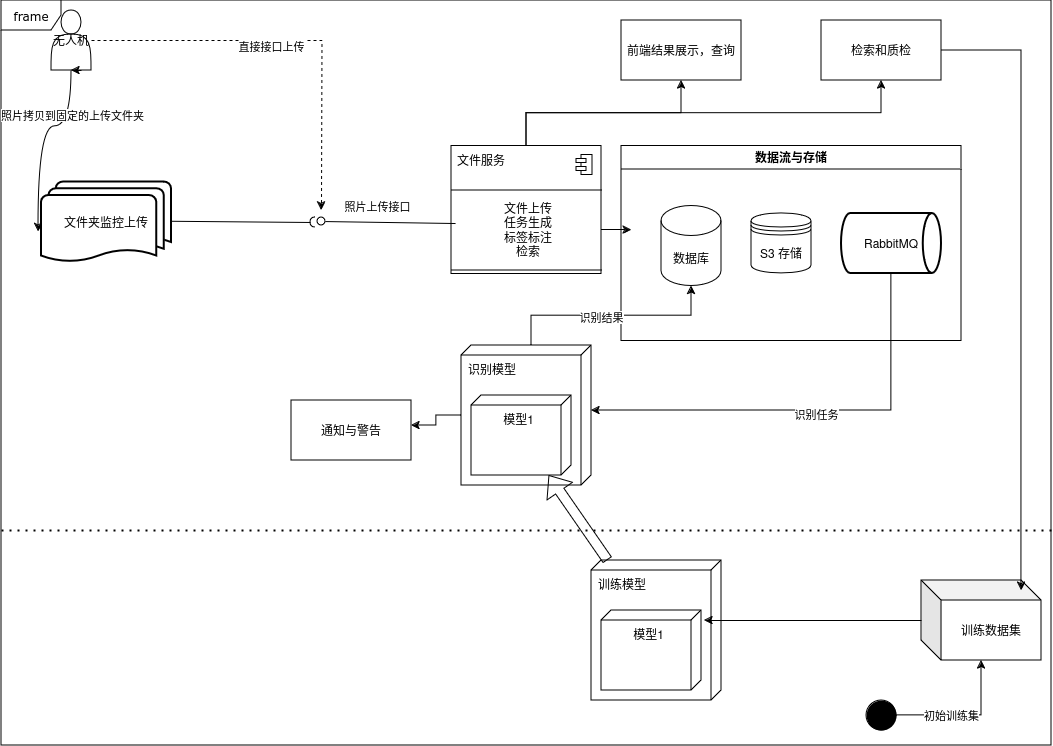

The diagram above was exported from draw.io. Its source (the exported page's mxGraphModel, read from the mxfile embedded in the PNG):
<mxGraphModel dx="1434" dy="774" grid="1" gridSize="10" guides="1" tooltips="1" connect="1" arrows="1" fold="1" page="1" pageScale="1" pageWidth="1100" pageHeight="850" background="none" math="0" shadow="0">
  <root>
    <mxCell id="0" />
    <mxCell id="1" parent="0" />
    <mxCell id="2a3bc250acf0617d-8" value="frame" style="shape=umlFrame;whiteSpace=wrap;html=1;rounded=1;shadow=0;comic=0;labelBackgroundColor=none;strokeWidth=1;fontFamily=Verdana;fontSize=12;align=center;movable=0;resizable=0;rotatable=0;deletable=0;editable=0;locked=1;connectable=0;" parent="1" vertex="1">
      <mxGeometry x="20" y="10" width="1050" height="745" as="geometry" />
    </mxCell>
    <mxCell id="KeID--GRCDygiFUdQbDZ-1" value="数据流与存储" style="swimlane;whiteSpace=wrap;html=1;" vertex="1" parent="1">
      <mxGeometry x="640" y="155.5" width="340" height="195" as="geometry" />
    </mxCell>
    <mxCell id="KeID--GRCDygiFUdQbDZ-2" value="数据库" style="shape=cylinder3;whiteSpace=wrap;html=1;boundedLbl=1;backgroundOutline=1;size=15;" vertex="1" parent="KeID--GRCDygiFUdQbDZ-1">
      <mxGeometry x="40" y="60" width="60" height="80" as="geometry" />
    </mxCell>
    <mxCell id="KeID--GRCDygiFUdQbDZ-4" value="S3 存储" style="shape=datastore;whiteSpace=wrap;html=1;" vertex="1" parent="KeID--GRCDygiFUdQbDZ-1">
      <mxGeometry x="130" y="67.5" width="60" height="60" as="geometry" />
    </mxCell>
    <mxCell id="KeID--GRCDygiFUdQbDZ-6" value="RabbitMQ" style="strokeWidth=2;html=1;shape=mxgraph.flowchart.direct_data;whiteSpace=wrap;" vertex="1" parent="KeID--GRCDygiFUdQbDZ-1">
      <mxGeometry x="220" y="67.5" width="100" height="60" as="geometry" />
    </mxCell>
    <mxCell id="KeID--GRCDygiFUdQbDZ-8" value="" style="fontStyle=1;align=center;verticalAlign=top;childLayout=stackLayout;horizontal=1;horizontalStack=0;resizeParent=1;resizeParentMax=0;resizeLast=0;marginBottom=0;" vertex="1" parent="1">
      <mxGeometry x="470" y="155.5" width="150" height="128" as="geometry" />
    </mxCell>
    <mxCell id="KeID--GRCDygiFUdQbDZ-9" value="文件服务" style="html=1;align=left;spacingLeft=4;verticalAlign=top;strokeColor=none;fillColor=none;whiteSpace=wrap;" vertex="1" parent="KeID--GRCDygiFUdQbDZ-8">
      <mxGeometry width="150" height="40" as="geometry" />
    </mxCell>
    <mxCell id="KeID--GRCDygiFUdQbDZ-10" value="" style="shape=module;jettyWidth=10;jettyHeight=4;" vertex="1" parent="KeID--GRCDygiFUdQbDZ-9">
      <mxGeometry x="1" width="16" height="20" relative="1" as="geometry">
        <mxPoint x="-25" y="9" as="offset" />
      </mxGeometry>
    </mxCell>
    <mxCell id="KeID--GRCDygiFUdQbDZ-11" value="" style="line;strokeWidth=1;fillColor=none;align=left;verticalAlign=middle;spacingTop=-1;spacingLeft=3;spacingRight=3;rotatable=0;labelPosition=right;points=[];portConstraint=eastwest;" vertex="1" parent="KeID--GRCDygiFUdQbDZ-8">
      <mxGeometry y="40" width="150" height="8" as="geometry" />
    </mxCell>
    <mxCell id="KeID--GRCDygiFUdQbDZ-42" style="edgeStyle=orthogonalEdgeStyle;rounded=0;orthogonalLoop=1;jettySize=auto;html=1;" edge="1" parent="KeID--GRCDygiFUdQbDZ-8" source="KeID--GRCDygiFUdQbDZ-12">
      <mxGeometry relative="1" as="geometry">
        <mxPoint x="180" y="84" as="targetPoint" />
      </mxGeometry>
    </mxCell>
    <mxCell id="KeID--GRCDygiFUdQbDZ-12" value="&lt;div&gt;文件上传&lt;/div&gt;&lt;div&gt;任务生成&lt;/div&gt;&lt;div&gt;标签标注&lt;/div&gt;&lt;div&gt;检索&lt;br&gt;&lt;/div&gt;" style="html=1;align=center;spacingLeft=4;verticalAlign=top;strokeColor=none;fillColor=none;whiteSpace=wrap;" vertex="1" parent="KeID--GRCDygiFUdQbDZ-8">
      <mxGeometry y="48" width="150" height="72" as="geometry" />
    </mxCell>
    <mxCell id="KeID--GRCDygiFUdQbDZ-14" value="" style="line;strokeWidth=1;fillColor=none;align=left;verticalAlign=middle;spacingTop=-1;spacingLeft=3;spacingRight=3;rotatable=0;labelPosition=right;points=[];portConstraint=eastwest;" vertex="1" parent="KeID--GRCDygiFUdQbDZ-8">
      <mxGeometry y="120" width="150" height="8" as="geometry" />
    </mxCell>
    <mxCell id="KeID--GRCDygiFUdQbDZ-20" value="照片上传接口" style="html=1;verticalAlign=bottom;labelBackgroundColor=none;startArrow=oval;startFill=0;startSize=8;endArrow=none;rounded=0;entryX=0.027;entryY=0.41;entryDx=0;entryDy=0;entryPerimeter=0;" edge="1" parent="1" target="KeID--GRCDygiFUdQbDZ-12">
      <mxGeometry x="-0.1578" y="6" relative="1" as="geometry">
        <mxPoint x="340" y="231" as="sourcePoint" />
        <mxPoint x="502.02" y="231" as="targetPoint" />
        <mxPoint as="offset" />
      </mxGeometry>
    </mxCell>
    <mxCell id="KeID--GRCDygiFUdQbDZ-31" value="" style="endArrow=none;html=1;rounded=0;align=center;verticalAlign=top;endFill=0;labelBackgroundColor=none;endSize=2;exitX=0.864;exitY=0.483;exitDx=0;exitDy=0;exitPerimeter=0;" edge="1" source="KeID--GRCDygiFUdQbDZ-40" target="KeID--GRCDygiFUdQbDZ-32" parent="1">
      <mxGeometry relative="1" as="geometry">
        <mxPoint x="240" y="232" as="sourcePoint" />
      </mxGeometry>
    </mxCell>
    <mxCell id="KeID--GRCDygiFUdQbDZ-32" value="" style="shape=requiredInterface;html=1;fontSize=11;align=center;fillColor=none;points=[];aspect=fixed;resizable=0;verticalAlign=bottom;labelPosition=center;verticalLabelPosition=top;flipH=1;" vertex="1" parent="1">
      <mxGeometry x="329" y="227" width="5" height="10" as="geometry" />
    </mxCell>
    <mxCell id="KeID--GRCDygiFUdQbDZ-36" style="edgeStyle=orthogonalEdgeStyle;rounded=0;orthogonalLoop=1;jettySize=auto;html=1;dashed=1;" edge="1" parent="1" source="KeID--GRCDygiFUdQbDZ-35">
      <mxGeometry relative="1" as="geometry">
        <mxPoint x="340" y="220" as="targetPoint" />
      </mxGeometry>
    </mxCell>
    <mxCell id="KeID--GRCDygiFUdQbDZ-37" value="直接接口上传" style="edgeLabel;html=1;align=center;verticalAlign=middle;resizable=0;points=[];" vertex="1" connectable="0" parent="KeID--GRCDygiFUdQbDZ-36">
      <mxGeometry x="-0.1068" y="-5" relative="1" as="geometry">
        <mxPoint as="offset" />
      </mxGeometry>
    </mxCell>
    <mxCell id="KeID--GRCDygiFUdQbDZ-38" style="rounded=0;orthogonalLoop=1;jettySize=auto;html=1;entryX=-0.023;entryY=0.617;entryDx=0;entryDy=0;entryPerimeter=0;edgeStyle=orthogonalEdgeStyle;curved=1;" edge="1" parent="1" source="KeID--GRCDygiFUdQbDZ-35" target="KeID--GRCDygiFUdQbDZ-40">
      <mxGeometry relative="1" as="geometry">
        <mxPoint x="80" y="150" as="sourcePoint" />
        <mxPoint x="140" y="232" as="targetPoint" />
      </mxGeometry>
    </mxCell>
    <mxCell id="KeID--GRCDygiFUdQbDZ-39" value="照片拷贝到固定的上传文件夹" style="edgeLabel;html=1;align=center;verticalAlign=middle;resizable=0;points=[];" vertex="1" connectable="0" parent="KeID--GRCDygiFUdQbDZ-38">
      <mxGeometry x="-0.5432" relative="1" as="geometry">
        <mxPoint as="offset" />
      </mxGeometry>
    </mxCell>
    <mxCell id="KeID--GRCDygiFUdQbDZ-35" value="无人机" style="shape=actor;whiteSpace=wrap;html=1;" vertex="1" parent="1">
      <mxGeometry x="70" y="20" width="40" height="60" as="geometry" />
    </mxCell>
    <mxCell id="KeID--GRCDygiFUdQbDZ-40" value="文件夹监控上传" style="strokeWidth=2;html=1;shape=mxgraph.flowchart.multi-document;whiteSpace=wrap;" vertex="1" parent="1">
      <mxGeometry x="60" y="191.5" width="130" height="81" as="geometry" />
    </mxCell>
    <mxCell id="KeID--GRCDygiFUdQbDZ-41" style="edgeStyle=orthogonalEdgeStyle;rounded=0;orthogonalLoop=1;jettySize=auto;html=1;exitX=0.75;exitY=1;exitDx=0;exitDy=0;entryX=0.5;entryY=1;entryDx=0;entryDy=0;" edge="1" parent="1" source="KeID--GRCDygiFUdQbDZ-35" target="KeID--GRCDygiFUdQbDZ-35">
      <mxGeometry relative="1" as="geometry" />
    </mxCell>
    <mxCell id="KeID--GRCDygiFUdQbDZ-88" style="edgeStyle=orthogonalEdgeStyle;rounded=0;orthogonalLoop=1;jettySize=auto;html=1;exitX=0;exitY=0;exitDx=0;exitDy=60;exitPerimeter=0;" edge="1" parent="1" source="KeID--GRCDygiFUdQbDZ-84" target="KeID--GRCDygiFUdQbDZ-2">
      <mxGeometry relative="1" as="geometry" />
    </mxCell>
    <mxCell id="KeID--GRCDygiFUdQbDZ-89" value="识别结果" style="edgeLabel;html=1;align=center;verticalAlign=middle;resizable=0;points=[];" vertex="1" connectable="0" parent="KeID--GRCDygiFUdQbDZ-88">
      <mxGeometry x="-0.0954" y="-1" relative="1" as="geometry">
        <mxPoint as="offset" />
      </mxGeometry>
    </mxCell>
    <mxCell id="KeID--GRCDygiFUdQbDZ-92" value="" style="edgeStyle=orthogonalEdgeStyle;rounded=0;orthogonalLoop=1;jettySize=auto;html=1;entryX=1;entryY=0.417;entryDx=0;entryDy=0;entryPerimeter=0;" edge="1" parent="1" source="KeID--GRCDygiFUdQbDZ-84" target="KeID--GRCDygiFUdQbDZ-93">
      <mxGeometry relative="1" as="geometry">
        <mxPoint x="395" y="425" as="targetPoint" />
      </mxGeometry>
    </mxCell>
    <mxCell id="KeID--GRCDygiFUdQbDZ-84" value="识别模型" style="verticalAlign=top;align=left;shape=cube;size=10;direction=south;fontStyle=0;html=1;boundedLbl=1;spacingLeft=5;whiteSpace=wrap;" vertex="1" parent="1">
      <mxGeometry x="480" y="355" width="130" height="140" as="geometry" />
    </mxCell>
    <mxCell id="KeID--GRCDygiFUdQbDZ-85" value="模型1" style="verticalAlign=top;align=center;shape=cube;size=10;direction=south;html=1;boundedLbl=1;spacingLeft=5;whiteSpace=wrap;" vertex="1" parent="KeID--GRCDygiFUdQbDZ-84">
      <mxGeometry width="100" height="80" relative="1" as="geometry">
        <mxPoint x="10" y="50" as="offset" />
      </mxGeometry>
    </mxCell>
    <mxCell id="KeID--GRCDygiFUdQbDZ-86" style="edgeStyle=orthogonalEdgeStyle;rounded=0;orthogonalLoop=1;jettySize=auto;html=1;entryX=0;entryY=0;entryDx=65;entryDy=0;entryPerimeter=0;exitX=0.5;exitY=1;exitDx=0;exitDy=0;exitPerimeter=0;" edge="1" parent="1" source="KeID--GRCDygiFUdQbDZ-6" target="KeID--GRCDygiFUdQbDZ-84">
      <mxGeometry relative="1" as="geometry" />
    </mxCell>
    <mxCell id="KeID--GRCDygiFUdQbDZ-87" value="识别任务" style="edgeLabel;html=1;align=center;verticalAlign=middle;resizable=0;points=[];" vertex="1" connectable="0" parent="KeID--GRCDygiFUdQbDZ-86">
      <mxGeometry x="-0.0234" y="3" relative="1" as="geometry">
        <mxPoint as="offset" />
      </mxGeometry>
    </mxCell>
    <mxCell id="KeID--GRCDygiFUdQbDZ-93" value="通知与警告" style="rounded=0;whiteSpace=wrap;html=1;" vertex="1" parent="1">
      <mxGeometry x="310" y="410" width="120" height="60" as="geometry" />
    </mxCell>
    <mxCell id="KeID--GRCDygiFUdQbDZ-94" value="前端结果展示，查询" style="rounded=0;whiteSpace=wrap;html=1;" vertex="1" parent="1">
      <mxGeometry x="640" y="30" width="120" height="60" as="geometry" />
    </mxCell>
    <mxCell id="KeID--GRCDygiFUdQbDZ-95" style="edgeStyle=orthogonalEdgeStyle;rounded=0;orthogonalLoop=1;jettySize=auto;html=1;exitX=0.5;exitY=0;exitDx=0;exitDy=0;" edge="1" parent="1" source="KeID--GRCDygiFUdQbDZ-9" target="KeID--GRCDygiFUdQbDZ-94">
      <mxGeometry relative="1" as="geometry">
        <mxPoint x="545" y="60" as="targetPoint" />
      </mxGeometry>
    </mxCell>
    <mxCell id="KeID--GRCDygiFUdQbDZ-96" value="检索和质检" style="rounded=0;whiteSpace=wrap;html=1;" vertex="1" parent="1">
      <mxGeometry x="840" y="30" width="120" height="60" as="geometry" />
    </mxCell>
    <mxCell id="KeID--GRCDygiFUdQbDZ-97" style="edgeStyle=orthogonalEdgeStyle;rounded=0;orthogonalLoop=1;jettySize=auto;html=1;exitX=0.5;exitY=0;exitDx=0;exitDy=0;" edge="1" parent="1" source="KeID--GRCDygiFUdQbDZ-9" target="KeID--GRCDygiFUdQbDZ-96">
      <mxGeometry relative="1" as="geometry" />
    </mxCell>
    <mxCell id="KeID--GRCDygiFUdQbDZ-100" value="训练模型" style="verticalAlign=top;align=left;shape=cube;size=10;direction=south;fontStyle=0;html=1;boundedLbl=1;spacingLeft=5;whiteSpace=wrap;" vertex="1" parent="1">
      <mxGeometry x="610" y="570" width="130" height="140" as="geometry" />
    </mxCell>
    <mxCell id="KeID--GRCDygiFUdQbDZ-101" value="模型1" style="verticalAlign=top;align=center;shape=cube;size=10;direction=south;html=1;boundedLbl=1;spacingLeft=5;whiteSpace=wrap;" vertex="1" parent="KeID--GRCDygiFUdQbDZ-100">
      <mxGeometry width="100" height="80" relative="1" as="geometry">
        <mxPoint x="10" y="50" as="offset" />
      </mxGeometry>
    </mxCell>
    <mxCell id="KeID--GRCDygiFUdQbDZ-103" value="" style="endArrow=none;dashed=1;html=1;dashPattern=1 3;strokeWidth=2;rounded=0;" edge="1" parent="1">
      <mxGeometry width="50" height="50" relative="1" as="geometry">
        <mxPoint x="20" y="540" as="sourcePoint" />
        <mxPoint x="1070" y="540" as="targetPoint" />
      </mxGeometry>
    </mxCell>
    <mxCell id="KeID--GRCDygiFUdQbDZ-105" value="训练数据集" style="shape=cube;whiteSpace=wrap;html=1;boundedLbl=1;backgroundOutline=1;darkOpacity=0.05;darkOpacity2=0.1;" vertex="1" parent="1">
      <mxGeometry x="940" y="590" width="120" height="80" as="geometry" />
    </mxCell>
    <mxCell id="KeID--GRCDygiFUdQbDZ-104" value="" style="shape=flexArrow;endArrow=classic;html=1;rounded=0;" edge="1" parent="1" source="KeID--GRCDygiFUdQbDZ-100" target="KeID--GRCDygiFUdQbDZ-85">
      <mxGeometry width="50" height="50" relative="1" as="geometry">
        <mxPoint x="530" y="380" as="sourcePoint" />
        <mxPoint x="580" y="330" as="targetPoint" />
      </mxGeometry>
    </mxCell>
    <mxCell id="KeID--GRCDygiFUdQbDZ-106" style="edgeStyle=orthogonalEdgeStyle;rounded=0;orthogonalLoop=1;jettySize=auto;html=1;entryX=0.125;entryY=-0.03;entryDx=0;entryDy=0;entryPerimeter=0;" edge="1" parent="1" source="KeID--GRCDygiFUdQbDZ-105" target="KeID--GRCDygiFUdQbDZ-101">
      <mxGeometry relative="1" as="geometry" />
    </mxCell>
    <mxCell id="KeID--GRCDygiFUdQbDZ-99" value="" style="edgeStyle=orthogonalEdgeStyle;rounded=0;orthogonalLoop=1;jettySize=auto;html=1;entryX=0.833;entryY=0.125;entryDx=0;entryDy=0;entryPerimeter=0;exitX=1;exitY=0.5;exitDx=0;exitDy=0;" edge="1" parent="1" source="KeID--GRCDygiFUdQbDZ-96" target="KeID--GRCDygiFUdQbDZ-105">
      <mxGeometry relative="1" as="geometry">
        <mxPoint x="1030" y="560" as="targetPoint" />
      </mxGeometry>
    </mxCell>
    <mxCell id="KeID--GRCDygiFUdQbDZ-108" style="edgeStyle=orthogonalEdgeStyle;rounded=0;orthogonalLoop=1;jettySize=auto;html=1;" edge="1" parent="1" source="KeID--GRCDygiFUdQbDZ-107" target="KeID--GRCDygiFUdQbDZ-105">
      <mxGeometry relative="1" as="geometry" />
    </mxCell>
    <mxCell id="KeID--GRCDygiFUdQbDZ-109" value="初始训练集" style="edgeLabel;html=1;align=center;verticalAlign=middle;resizable=0;points=[];" vertex="1" connectable="0" parent="KeID--GRCDygiFUdQbDZ-108">
      <mxGeometry x="-0.2286" y="1" relative="1" as="geometry">
        <mxPoint as="offset" />
      </mxGeometry>
    </mxCell>
    <mxCell id="KeID--GRCDygiFUdQbDZ-107" value="" style="ellipse;fillColor=strokeColor;html=1;" vertex="1" parent="1">
      <mxGeometry x="885" y="710" width="30" height="30" as="geometry" />
    </mxCell>
  </root>
</mxGraphModel>